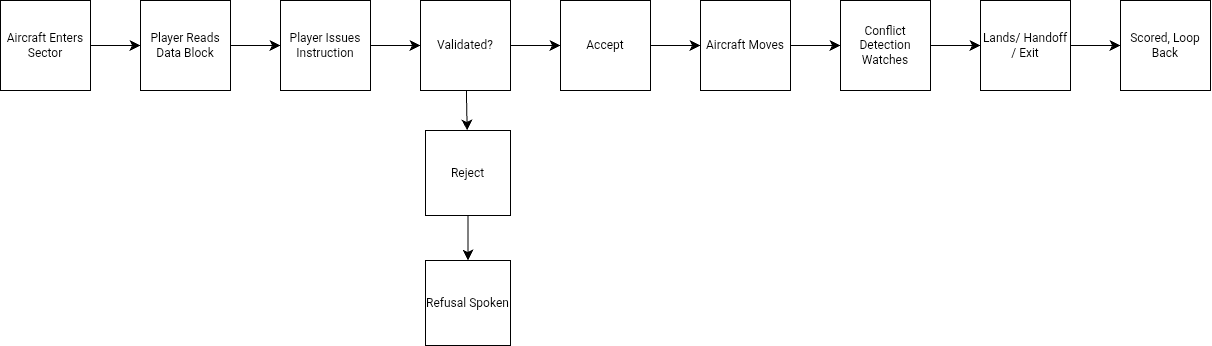

The diagram above was exported from draw.io. Its source (the exported page's mxGraphModel, read from the mxfile embedded in the PNG):
<mxGraphModel dx="2308" dy="954" grid="1" gridSize="10" guides="1" tooltips="1" connect="1" arrows="1" fold="1" page="1" pageScale="1" pageWidth="827" pageHeight="1169" math="0" shadow="0">
  <root>
    <mxCell id="0" />
    <mxCell id="1" parent="0" />
    <mxCell id="3fmUhDWCoLr0lAEHDnfh-18" edge="1" parent="1" source="oIwk4FENXGg4XOEE_i39-1" style="edgeStyle=none;curved=1;rounded=0;orthogonalLoop=1;jettySize=auto;html=1;fontSize=12;startSize=8;endSize=8;" target="oIwk4FENXGg4XOEE_i39-7">
      <mxGeometry relative="1" as="geometry" />
    </mxCell>
    <mxCell id="oIwk4FENXGg4XOEE_i39-1" parent="1" style="whiteSpace=wrap;html=1;aspect=fixed;" value="Aircraft Enters Sector" vertex="1">
      <mxGeometry height="90" width="90" x="-90" y="220" as="geometry" />
    </mxCell>
    <mxCell id="3fmUhDWCoLr0lAEHDnfh-21" edge="1" parent="1" source="oIwk4FENXGg4XOEE_i39-4" style="edgeStyle=none;curved=1;rounded=0;orthogonalLoop=1;jettySize=auto;html=1;fontSize=12;startSize=8;endSize=8;" target="oIwk4FENXGg4XOEE_i39-6">
      <mxGeometry relative="1" as="geometry" />
    </mxCell>
    <mxCell id="oIwk4FENXGg4XOEE_i39-4" parent="1" style="whiteSpace=wrap;html=1;aspect=fixed;" value="Player Issues Instruction" vertex="1">
      <mxGeometry height="90" width="90" x="190" y="220" as="geometry" />
    </mxCell>
    <mxCell id="3fmUhDWCoLr0lAEHDnfh-19" edge="1" parent="1" source="oIwk4FENXGg4XOEE_i39-7" style="edgeStyle=none;curved=1;rounded=0;orthogonalLoop=1;jettySize=auto;html=1;fontSize=12;startSize=8;endSize=8;" target="oIwk4FENXGg4XOEE_i39-4">
      <mxGeometry relative="1" as="geometry" />
    </mxCell>
    <mxCell id="oIwk4FENXGg4XOEE_i39-7" parent="1" style="whiteSpace=wrap;html=1;aspect=fixed;" value="Player Reads Data Block" vertex="1">
      <mxGeometry height="90" width="90" x="50" y="220" as="geometry" />
    </mxCell>
    <mxCell id="3fmUhDWCoLr0lAEHDnfh-9" edge="1" parent="1" source="oIwk4FENXGg4XOEE_i39-10" style="edgeStyle=none;curved=1;rounded=0;orthogonalLoop=1;jettySize=auto;html=1;entryX=0.5;entryY=0;entryDx=0;entryDy=0;fontSize=12;startSize=8;endSize=8;" target="3fmUhDWCoLr0lAEHDnfh-8">
      <mxGeometry relative="1" as="geometry" />
    </mxCell>
    <mxCell id="oIwk4FENXGg4XOEE_i39-10" parent="1" style="whiteSpace=wrap;html=1;aspect=fixed;" value="&lt;span style=&quot;color: light-dark(rgb(0, 0, 0), rgb(204, 0, 0));&quot;&gt;Reject&lt;/span&gt;" vertex="1">
      <mxGeometry height="85" width="85" x="335" y="350" as="geometry" />
    </mxCell>
    <mxCell id="oIwk4FENXGg4XOEE_i39-12" edge="1" parent="1" source="oIwk4FENXGg4XOEE_i39-10" style="edgeStyle=none;curved=1;rounded=0;orthogonalLoop=1;jettySize=auto;html=1;exitX=0.75;exitY=0;exitDx=0;exitDy=0;fontSize=12;startSize=8;endSize=8;" target="oIwk4FENXGg4XOEE_i39-10">
      <mxGeometry relative="1" as="geometry" />
    </mxCell>
    <mxCell id="3fmUhDWCoLr0lAEHDnfh-22" edge="1" parent="1" source="oIwk4FENXGg4XOEE_i39-6" style="edgeStyle=none;curved=1;rounded=0;orthogonalLoop=1;jettySize=auto;html=1;fontSize=12;startSize=8;endSize=8;" target="oIwk4FENXGg4XOEE_i39-10">
      <mxGeometry relative="1" as="geometry" />
    </mxCell>
    <mxCell id="3fmUhDWCoLr0lAEHDnfh-23" edge="1" parent="1" source="oIwk4FENXGg4XOEE_i39-6" style="edgeStyle=none;curved=1;rounded=0;orthogonalLoop=1;jettySize=auto;html=1;fontSize=12;startSize=8;endSize=8;" target="3fmUhDWCoLr0lAEHDnfh-5">
      <mxGeometry relative="1" as="geometry" />
    </mxCell>
    <mxCell id="oIwk4FENXGg4XOEE_i39-6" parent="1" style="whiteSpace=wrap;html=1;aspect=fixed;" value="Validated?" vertex="1">
      <mxGeometry height="90" width="90" x="330" y="220" as="geometry" />
    </mxCell>
    <mxCell id="3fmUhDWCoLr0lAEHDnfh-24" edge="1" parent="1" source="3fmUhDWCoLr0lAEHDnfh-5" style="edgeStyle=none;curved=1;rounded=0;orthogonalLoop=1;jettySize=auto;html=1;fontSize=12;startSize=8;endSize=8;" target="3fmUhDWCoLr0lAEHDnfh-10">
      <mxGeometry relative="1" as="geometry" />
    </mxCell>
    <mxCell id="3fmUhDWCoLr0lAEHDnfh-5" parent="1" style="whiteSpace=wrap;html=1;aspect=fixed;" value="&lt;span style=&quot;color: light-dark(rgb(0, 0, 0), rgb(151, 208, 119));&quot;&gt;Accept&lt;/span&gt;" vertex="1">
      <mxGeometry height="90" width="90" x="470" y="220" as="geometry" />
    </mxCell>
    <mxCell id="3fmUhDWCoLr0lAEHDnfh-8" parent="1" style="whiteSpace=wrap;html=1;aspect=fixed;" value="Refusal Spoken" vertex="1">
      <mxGeometry height="85" width="85" x="335" y="480" as="geometry" />
    </mxCell>
    <mxCell id="3fmUhDWCoLr0lAEHDnfh-25" edge="1" parent="1" source="3fmUhDWCoLr0lAEHDnfh-10" style="edgeStyle=none;curved=1;rounded=0;orthogonalLoop=1;jettySize=auto;html=1;entryX=0;entryY=0.5;entryDx=0;entryDy=0;fontSize=12;startSize=8;endSize=8;" target="3fmUhDWCoLr0lAEHDnfh-12">
      <mxGeometry relative="1" as="geometry" />
    </mxCell>
    <mxCell id="3fmUhDWCoLr0lAEHDnfh-10" parent="1" style="whiteSpace=wrap;html=1;aspect=fixed;" value="Aircraft Moves" vertex="1">
      <mxGeometry height="90" width="90" x="610" y="220" as="geometry" />
    </mxCell>
    <mxCell id="3fmUhDWCoLr0lAEHDnfh-26" edge="1" parent="1" source="3fmUhDWCoLr0lAEHDnfh-12" style="edgeStyle=none;curved=1;rounded=0;orthogonalLoop=1;jettySize=auto;html=1;fontSize=12;startSize=8;endSize=8;" target="3fmUhDWCoLr0lAEHDnfh-14">
      <mxGeometry relative="1" as="geometry" />
    </mxCell>
    <mxCell id="3fmUhDWCoLr0lAEHDnfh-12" parent="1" style="whiteSpace=wrap;html=1;aspect=fixed;" value="Conflict Detection Watches" vertex="1">
      <mxGeometry height="90" width="90" x="750" y="220" as="geometry" />
    </mxCell>
    <mxCell id="3fmUhDWCoLr0lAEHDnfh-27" edge="1" parent="1" source="3fmUhDWCoLr0lAEHDnfh-14" style="edgeStyle=none;curved=1;rounded=0;orthogonalLoop=1;jettySize=auto;html=1;fontSize=12;startSize=8;endSize=8;" target="3fmUhDWCoLr0lAEHDnfh-16">
      <mxGeometry relative="1" as="geometry" />
    </mxCell>
    <mxCell id="3fmUhDWCoLr0lAEHDnfh-14" parent="1" style="whiteSpace=wrap;html=1;aspect=fixed;" value="Lands/ Handoff / Exit" vertex="1">
      <mxGeometry height="90" width="90" x="890" y="220" as="geometry" />
    </mxCell>
    <mxCell id="3fmUhDWCoLr0lAEHDnfh-16" parent="1" style="whiteSpace=wrap;html=1;aspect=fixed;" value="Scored, Loop Back" vertex="1">
      <mxGeometry height="90" width="90" x="1030" y="220" as="geometry" />
    </mxCell>
  </root>
</mxGraphModel>